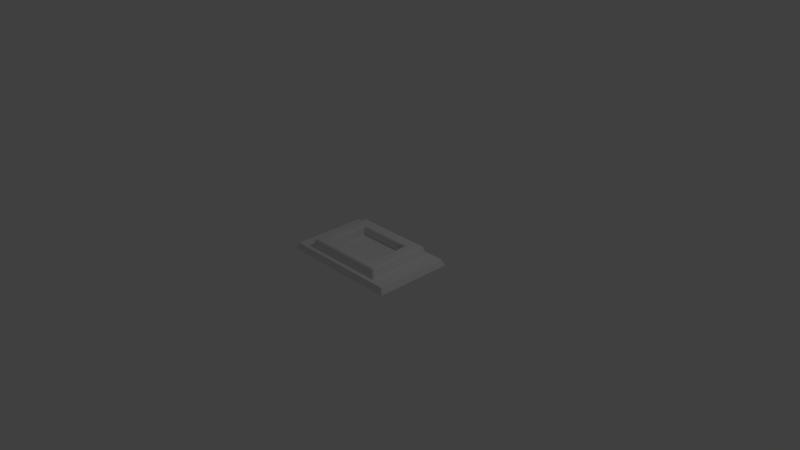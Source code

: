# Source: MemDisplay.blend  (saved by Blender 2.79.0; exported with 4.5.12 LTS)
import bpy
from mathutils import Matrix  # noqa: F401  (used for matrix-valued properties, if any)

bpy.ops.wm.read_factory_settings(use_empty=True)
scene = bpy.context.scene
scene.name = 'Scene'

# ---- collections
col_collection_1 = bpy.data.collections.new('Collection 1'); scene.collection.children.link(col_collection_1)

# ---- materials (node trees are filled in below, after node groups)
mat_material = bpy.data.materials.new('Material')
mat_material.alpha_threshold = 0.0
mat_material.use_transparent_shadow = False
mat_material.roughness = 0.5
mat_material.line_color = (0.0, 0.0, 0.0, 1.0)

# ---- material node trees

# ---- world
world_world = bpy.data.worlds.new('World'); scene.world = world_world
world_world.color = (0.05088, 0.05088, 0.05088)
world_world.use_sun_shadow = False
world_world.sun_shadow_jitter_overblur = 0.0
world_world.cycles.sampling_method = 'MANUAL'

# ---- cameras
cam_camera = bpy.data.cameras.new('Camera')
cam_camera.clip_end = 100.0
cam_camera.lens = 35.0
cam_camera.sensor_width = 32.0
cam_camera.sensor_height = 18.0
cam_camera.ortho_scale = 7.314
cam_camera.dof.focus_distance = 0.0
cam_camera.dof.aperture_fstop = 128.0

# ---- lights
light_lamp = bpy.data.lights.new('Lamp', 'POINT')
light_lamp.transmission_factor = 0.0
light_lamp.cutoff_distance = 30.0
light_lamp.energy = 100.0
light_lamp.shadow_buffer_clip_start = 1.001
light_lamp.shadow_soft_size = 0.1
light_lamp.shadow_maximum_resolution = 0.006
light_lamp.use_absolute_resolution = True

# ---- meshes
me_cube_001 = bpy.data.meshes.new('Cube.001')
me_cube_001.from_pydata([(-0.954, -1.0, 0.08226), (-1.0, -0.9533, 0.08226), (-0.9865, -0.9863, 0.08226), (-0.8943, -0.9275, 0.3165), (-0.8847, -0.8696, 0.3592), (-0.9405, -0.881, 0.3158), (-0.8872, -0.9054, 0.3468), (-0.9149, -0.9006, 0.341), (-0.9198, -0.8725, 0.3464), (-0.9266, -0.9135, 0.3161), (-1.0, 0.9533, 0.08226), (-0.954, 1.0, 0.08226), (-0.9865, 0.9863, 0.08226), (-0.8847, 0.8696, 0.3592), (-0.8943, 0.9275, 0.3165), (-0.9405, 0.881, 0.3158), (-0.8872, 0.9054, 0.3468), (-0.9149, 0.9006, 0.341), (-0.9266, 0.9135, 0.3161), (-0.9198, 0.8725, 0.3464), (1.0, -0.9533, 0.08226), (0.954, -1.0, 0.08226), (0.9865, -0.9863, 0.08226), (0.8847, -0.8696, 0.3592), (0.8943, -0.9275, 0.3165), (0.9405, -0.881, 0.3158), (0.8872, -0.9054, 0.3468), (0.9149, -0.9006, 0.341), (0.9266, -0.9135, 0.3161), (0.9198, -0.8725, 0.3464), (0.954, 1.0, 0.08226), (1.0, 0.9533, 0.08226), (0.9865, 0.9863, 0.08226), (0.8847, 0.8696, 0.3592), (0.9405, 0.881, 0.3158), (0.8943, 0.9275, 0.3165), (0.9198, 0.8725, 0.3464), (0.9149, 0.9006, 0.341), (0.9266, 0.9135, 0.3161), (0.8872, 0.9054, 0.3468), (-0.6415, -0.5696, 0.03788), (-0.6415, 0.5696, 0.03788), (0.6415, 0.5696, 0.03788), (0.6415, -0.5696, 0.03788), (-0.6415, -0.5696, 0.3225), (-0.6741, -0.6097, 0.3592), (-0.651, -0.5814, 0.3484), (-0.6415, 0.5696, 0.3225), (-0.6741, 0.6063, 0.3592), (-0.651, 0.5804, 0.3484), (0.6415, 0.5696, 0.3225), (0.6741, 0.6097, 0.3592), (0.651, 0.5814, 0.3484), (0.6783, -0.6097, 0.3592), (0.6415, -0.5696, 0.3225), (0.6523, -0.5814, 0.3484)], [], [(21, 24, 3, 0), (31, 34, 25, 20), (47, 44, 40, 41), (11, 14, 35, 30), (3, 6, 7, 9), (4, 8, 7, 6), (5, 9, 7, 8), (13, 16, 17, 19), (14, 18, 17, 16), (15, 19, 17, 18), (23, 26, 27, 29), (24, 28, 27, 26), (25, 29, 27, 28), (33, 36, 37, 39), (34, 38, 37, 36), (35, 39, 37, 38), (0, 3, 9, 2), (2, 9, 5, 1), (4, 13, 19, 8), (8, 19, 15, 5), (14, 11, 12, 18), (18, 12, 10, 15), (13, 33, 39, 16), (16, 39, 35, 14), (34, 31, 32, 38), (38, 32, 30, 35), (33, 23, 29, 36), (36, 29, 25, 34), (24, 21, 22, 28), (28, 22, 20, 25), (23, 4, 6, 26), (26, 6, 3, 24), (1, 5, 15, 10), (33, 51, 53, 45, 4, 23), (54, 50, 42, 43), (4, 45, 48, 51, 33, 13), (50, 47, 41, 42), (45, 53, 55, 46), (46, 55, 54, 44), (48, 45, 46, 49), (49, 46, 44, 47), (51, 48, 49, 52), (52, 49, 47, 50), (53, 51, 52, 55), (55, 52, 50, 54), (44, 54, 43, 40)])
_uv = me_cube_001.uv_layers.new(name='UVMap')
_uv.uv.foreach_set('vector', [0.01757, 0.1077, 0.1194, 0.1424, 0.1054, 0.871, 9.967e-05, 0.9024, 0.8987, 9.967e-05, 0.862, 0.1023, 0.1437, 0.1179, 0.1036, 0.01622, 0.7253, 0.7558, 0.2672, 0.7575, 0.3587, 0.6489, 0.624, 0.6585, 0.9936, 0.9029, 0.8889, 0.8693, 0.8873, 0.1271, 0.9935, 0.09284, 0.1054, 0.871, 0.1209, 0.8672, 0.122, 0.8798, 0.1093, 0.8861, 0.1367, 0.8655, 0.1348, 0.8812, 0.122, 0.8798, 0.1209, 0.8672, 0.1301, 0.8965, 0.1148, 0.8923, 0.122, 0.8798, 0.1348, 0.8812, 0.8572, 0.8635, 0.8732, 0.8652, 0.872, 0.8779, 0.8591, 0.8793, 0.8889, 0.8693, 0.8847, 0.8844, 0.872, 0.8779, 0.8732, 0.8652, 0.8638, 0.8946, 0.8591, 0.8793, 0.872, 0.8779, 0.8792, 0.8904, 0.1504, 0.1484, 0.1347, 0.1466, 0.1359, 0.1342, 0.1484, 0.1329, 0.1194, 0.1424, 0.1237, 0.1277, 0.1359, 0.1342, 0.1347, 0.1466, 0.1437, 0.1179, 0.1484, 0.1329, 0.1359, 0.1342, 0.1288, 0.1222, 0.8559, 0.1331, 0.8576, 0.1176, 0.8704, 0.1186, 0.8718, 0.1313, 0.862, 0.1023, 0.8771, 0.1062, 0.8704, 0.1186, 0.8576, 0.1176, 0.8873, 0.1271, 0.8718, 0.1313, 0.8704, 0.1186, 0.883, 0.1119, 9.967e-05, 0.9024, 0.1054, 0.871, 0.1093, 0.8861, 0.002891, 0.9176, 0.07491, 0.997, 0.1148, 0.8923, 0.1301, 0.8965, 0.09049, 0.9999, 0.1367, 0.8655, 0.8572, 0.8635, 0.8591, 0.8793, 0.1348, 0.8812, 0.1348, 0.8812, 0.8591, 0.8793, 0.8638, 0.8946, 0.1301, 0.8965, 0.8889, 0.8693, 0.9936, 0.9029, 0.9905, 0.9182, 0.8847, 0.8844, 0.8792, 0.8904, 0.9192, 0.9967, 0.9034, 0.9996, 0.8638, 0.8946, 0.8572, 0.8635, 0.8559, 0.1331, 0.8718, 0.1313, 0.8732, 0.8652, 0.8732, 0.8652, 0.8718, 0.1313, 0.8873, 0.1271, 0.8889, 0.8693, 0.862, 0.1023, 0.8987, 9.967e-05, 0.914, 0.002646, 0.8771, 0.1062, 0.883, 0.1119, 0.9904, 0.07738, 0.9935, 0.09284, 0.8873, 0.1271, 0.8559, 0.1331, 0.1504, 0.1484, 0.1484, 0.1329, 0.8576, 0.1176, 0.8576, 0.1176, 0.1484, 0.1329, 0.1437, 0.1179, 0.862, 0.1023, 0.1194, 0.1424, 0.01757, 0.1077, 0.02088, 0.09288, 0.1237, 0.1277, 0.1288, 0.1222, 0.08823, 0.01929, 0.1036, 0.01622, 0.1437, 0.1179, 0.1504, 0.1484, 0.1367, 0.8655, 0.1209, 0.8672, 0.1347, 0.1466, 0.1347, 0.1466, 0.1209, 0.8672, 0.1054, 0.871, 0.1194, 0.1424, 0.09049, 0.9999, 0.1301, 0.8965, 0.8638, 0.8946, 0.9034, 0.9996, 0.8559, 0.1331, 0.7505, 0.2208, 0.2565, 0.2305, 0.2433, 0.7788, 0.1367, 0.8655, 0.1504, 0.1484, 0.28, 0.2523, 0.7264, 0.2423, 0.6192, 0.3464, 0.3951, 0.3386, 0.1367, 0.8655, 0.2433, 0.7788, 0.748, 0.7769, 0.7505, 0.2208, 0.8559, 0.1331, 0.8572, 0.8635, 0.7267, 0.2425, 0.7255, 0.7556, 0.6262, 0.6567, 0.6199, 0.3502, 0.2433, 0.7788, 0.2565, 0.2305, 0.2682, 0.2415, 0.2553, 0.7685, 0.2553, 0.7685, 0.2682, 0.2415, 0.2799, 0.2526, 0.267, 0.7573, 0.748, 0.7769, 0.2433, 0.7788, 0.2555, 0.7687, 0.7368, 0.7669, 0.7368, 0.7669, 0.2555, 0.7687, 0.2672, 0.7575, 0.7253, 0.7558, 0.7505, 0.2208, 0.748, 0.7769, 0.737, 0.7667, 0.7385, 0.2311, 0.7385, 0.2311, 0.737, 0.7667, 0.7255, 0.7556, 0.7267, 0.2425, 0.2565, 0.2305, 0.7505, 0.2208, 0.7383, 0.2309, 0.2684, 0.2413, 0.2684, 0.2413, 0.7383, 0.2309, 0.7264, 0.2423, 0.28, 0.2523, 0.267, 0.7573, 0.2799, 0.2526, 0.3943, 0.3415, 0.3558, 0.6479])
me_cube_001.use_remesh_preserve_volume = False
me_cube_001.use_remesh_preserve_attributes = False
me_cube_001.use_mirror_vertex_groups = False
me_cube_001.update()
me_cube = bpy.data.meshes.new('Cube')
me_cube.from_pydata([(1.0, 1.0, -1.0), (1.0, -1.0, -1.0), (-1.0, -1.0, -1.0), (-1.0, 1.0, -1.0), (0.9593, 0.9445, 1.0), (0.9593, -0.9445, 1.0), (-0.9593, -0.9445, 1.0), (-0.9593, 0.9445, 1.0)], [], [(4, 7, 6, 5), (0, 4, 5, 1), (1, 5, 6, 2), (2, 6, 7, 3), (4, 0, 3, 7)])
_uv = me_cube.uv_layers.new(name='UVMap')
_uv.uv.foreach_set('vector', [0.338, 0.338, 0.662, 0.338, 0.662, 0.6571, 0.338, 0.6571, 9.974e-05, 0.3287, 0.338, 0.338, 0.338, 0.6571, 9.982e-05, 0.6665, 0.3311, 0.995, 0.338, 0.6571, 0.662, 0.6571, 0.6689, 0.995, 0.9999, 0.6665, 0.662, 0.6571, 0.662, 0.338, 0.9999, 0.3287, 0.338, 0.338, 0.3311, 9.974e-05, 0.6689, 9.982e-05, 0.662, 0.338])
me_cube.materials.append(mat_material)
me_cube.use_remesh_preserve_volume = False
me_cube.use_remesh_preserve_attributes = False
me_cube.use_mirror_vertex_groups = False
me_cube.update()

# ---- objects
ob_cube_001 = bpy.data.objects.new('Cube.001', me_cube_001)
ob_cube = bpy.data.objects.new('Cube', me_cube)
ob_lamp = bpy.data.objects.new('Lamp', light_lamp)
ob_camera = bpy.data.objects.new('Camera', cam_camera)

# ---- transforms, parenting, visibility, modifiers, constraints
ob_cube_001.location = (0.0, 0.0, 0.0)
ob_cube_001.scale = (0.5968, 0.4649, 0.4649)
ob_cube_001.lineart.crease_threshold = 0.0
ob_cube.location = (0.0, 0.0, 0.0)
ob_cube.scale = (0.8312, 0.5431, 0.04058)
ob_cube.lock_rotations_4d = False
ob_cube.empty_display_type = 'ARROWS'
ob_cube.lineart.crease_threshold = 0.0
ob_lamp.location = (4.076, 1.005, 5.904)
ob_lamp.rotation_euler = (0.6503, 0.05522, 1.866)
ob_lamp.lock_rotations_4d = False
ob_lamp.empty_display_type = 'ARROWS'
ob_lamp.color = (0.0, 0.0, 0.0, 0.0)
ob_lamp.lineart.crease_threshold = 0.0
ob_camera.location = (7.481, -6.508, 5.344)
ob_camera.rotation_euler = (1.109, 0.0, 0.8149)
ob_camera.lock_rotations_4d = False
ob_camera.empty_display_type = 'ARROWS'
ob_camera.color = (0.0, 0.0, 0.0, 0.0)
ob_camera.display_type = 'WIRE'
ob_camera.lineart.crease_threshold = 0.0

# ---- collection membership
col_collection_1.objects.link(ob_cube_001)
col_collection_1.objects.link(ob_cube)
col_collection_1.objects.link(ob_lamp)
col_collection_1.objects.link(ob_camera)

# ---- scene / render settings (as saved in the file)
scene.camera = ob_camera
scene.frame_start = 1; scene.frame_end = 250; scene.frame_set(1)
scene.render.engine = 'BLENDER_EEVEE_NEXT'
scene.render.resolution_percentage = 50
scene.render.dither_intensity = 0.0
scene.cycles.use_denoising = False
scene.cycles.samples = 128
scene.cycles.sampling_pattern = 'TABULATED_SOBOL'
scene.cycles.use_adaptive_sampling = False
scene.cycles.use_light_tree = False
scene.cycles.blur_glossy = 0.0
scene.cycles.sample_clamp_indirect = 0.0
scene.view_settings.view_transform = 'Standard'
bpy.context.view_layer.update()
